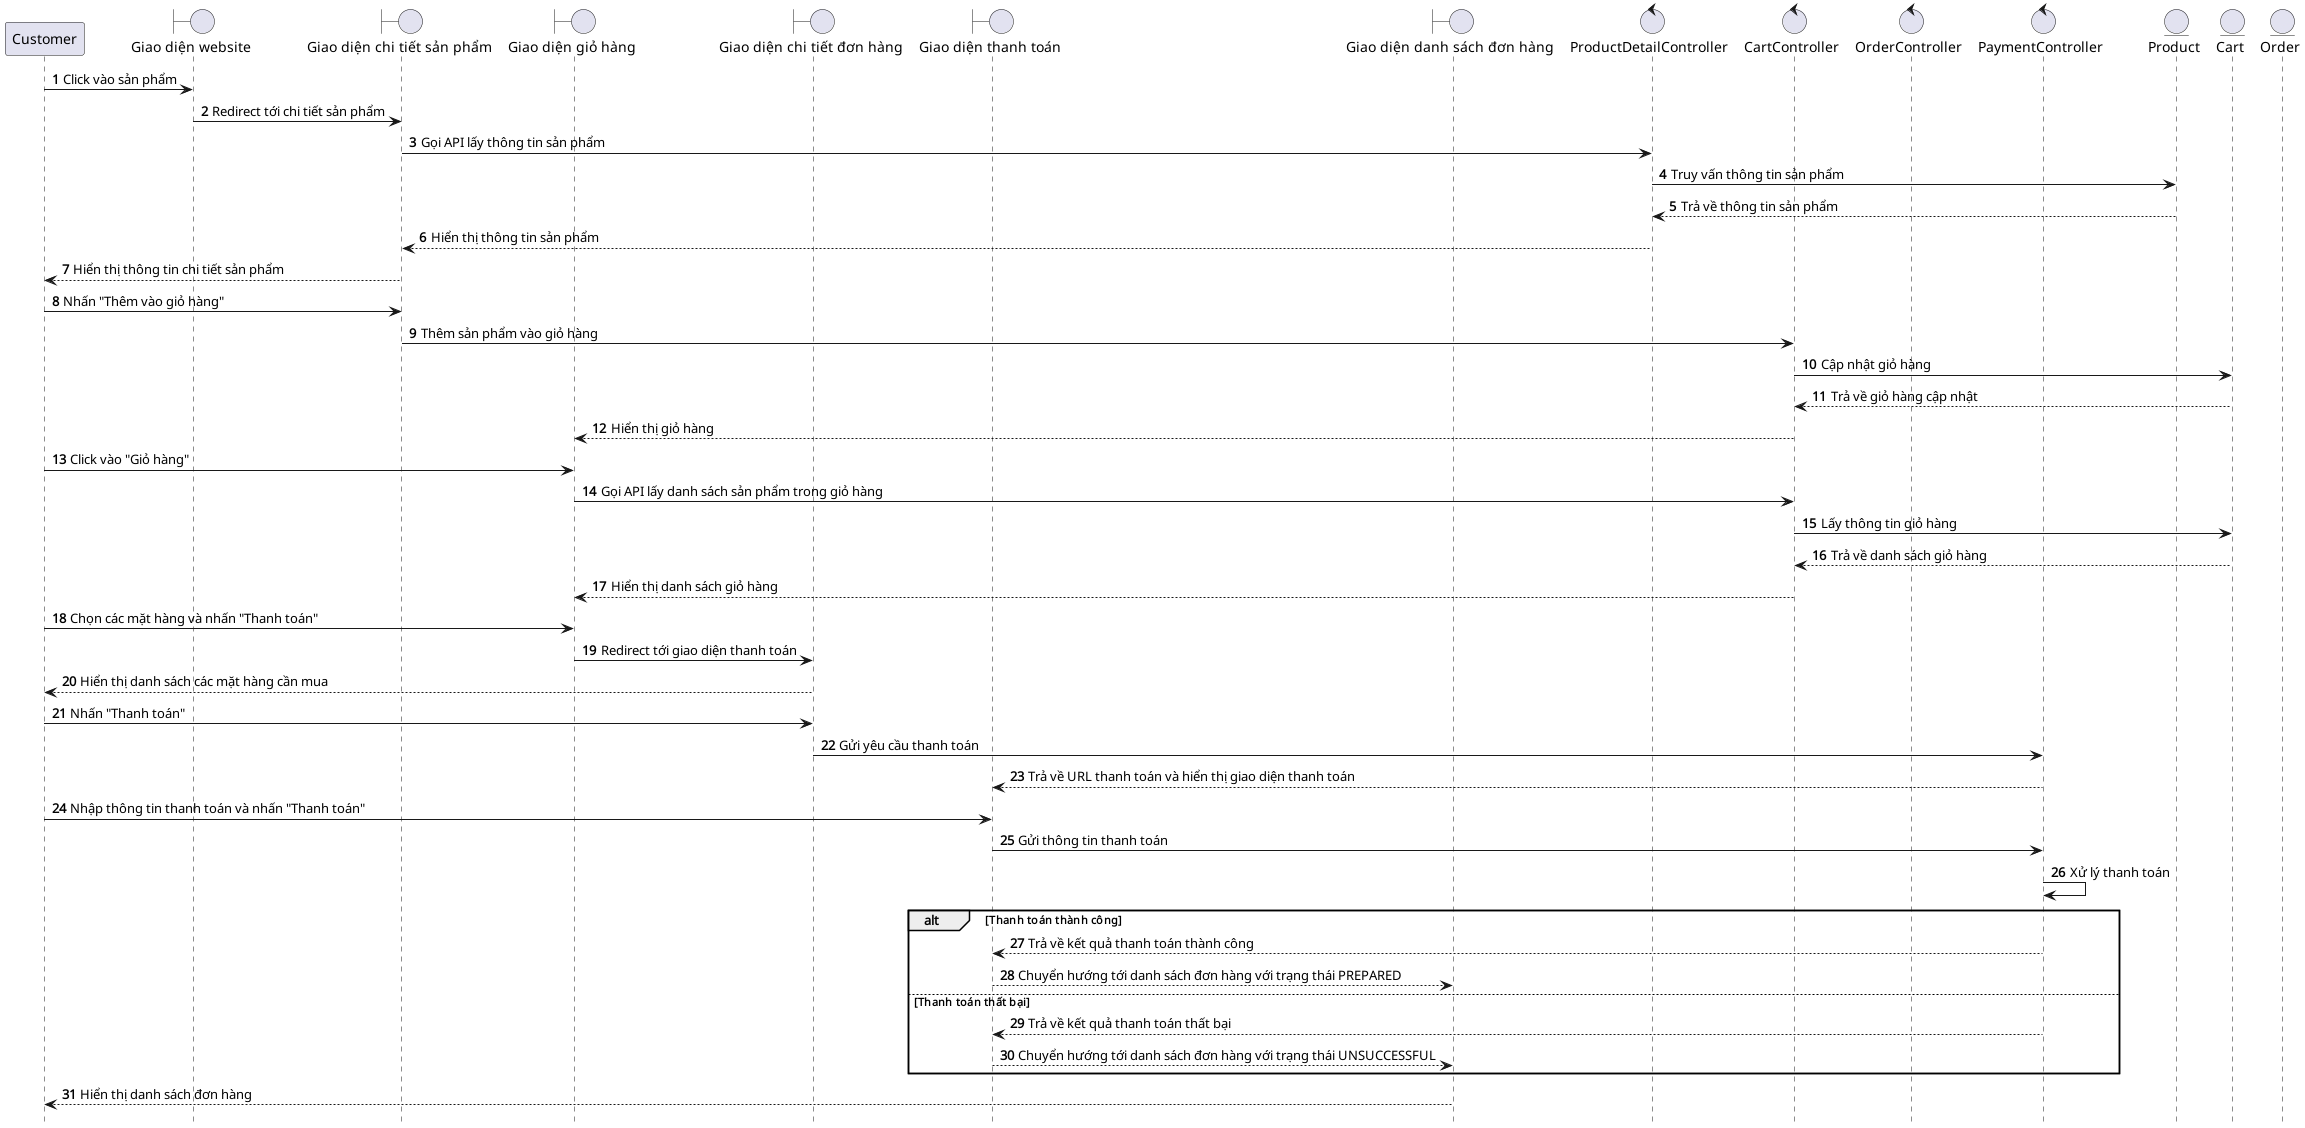

The diagram above was rendered by PlantUML. Its source (embedded in the PNG):
@startuml Purchase

hide footbox
autonumber
participant Customer as customer
boundary "Giao diện website" as web
boundary "Giao diện chi tiết sản phẩm" as productDetail
boundary "Giao diện giỏ hàng" as cart
boundary "Giao diện chi tiết đơn hàng" as orderDetail
boundary "Giao diện thanh toán" as payment
boundary "Giao diện danh sách đơn hàng" as orderList
control "ProductDetailController" as productDetailController
control "CartController" as cartController
control "OrderController" as orderController
control "PaymentController" as paymentController
entity "Product" as productEntity
entity "Cart" as cartEntity
entity "Order" as orderEntity

customer -> web: Click vào sản phẩm
web -> productDetail: Redirect tới chi tiết sản phẩm
productDetail -> productDetailController: Gọi API lấy thông tin sản phẩm
productDetailController -> productEntity: Truy vấn thông tin sản phẩm
productEntity --> productDetailController: Trả về thông tin sản phẩm
productDetailController --> productDetail: Hiển thị thông tin sản phẩm
productDetail --> customer: Hiển thị thông tin chi tiết sản phẩm

customer -> productDetail: Nhấn "Thêm vào giỏ hàng"
productDetail -> cartController: Thêm sản phẩm vào giỏ hàng
cartController -> cartEntity: Cập nhật giỏ hàng
cartEntity --> cartController: Trả về giỏ hàng cập nhật
cartController --> cart: Hiển thị giỏ hàng

customer -> cart: Click vào "Giỏ hàng"
cart -> cartController: Gọi API lấy danh sách sản phẩm trong giỏ hàng
cartController -> cartEntity: Lấy thông tin giỏ hàng
cartEntity --> cartController: Trả về danh sách giỏ hàng
cartController --> cart: Hiển thị danh sách giỏ hàng

customer -> cart: Chọn các mặt hàng và nhấn "Thanh toán"
cart -> orderDetail: Redirect tới giao diện thanh toán
orderDetail --> customer: Hiển thị danh sách các mặt hàng cần mua

customer -> orderDetail: Nhấn "Thanh toán"
orderDetail -> paymentController: Gửi yêu cầu thanh toán
paymentController --> payment: Trả về URL thanh toán và hiển thị giao diện thanh toán

customer -> payment: Nhập thông tin thanh toán và nhấn "Thanh toán"
payment -> paymentController: Gửi thông tin thanh toán
paymentController -> paymentController: Xử lý thanh toán
alt Thanh toán thành công
    paymentController --> payment: Trả về kết quả thanh toán thành công
    payment --> orderList: Chuyển hướng tới danh sách đơn hàng với trạng thái PREPARED
else Thanh toán thất bại
    paymentController --> payment: Trả về kết quả thanh toán thất bại
    payment --> orderList: Chuyển hướng tới danh sách đơn hàng với trạng thái UNSUCCESSFUL
end

orderList --> customer: Hiển thị danh sách đơn hàng

@enduml